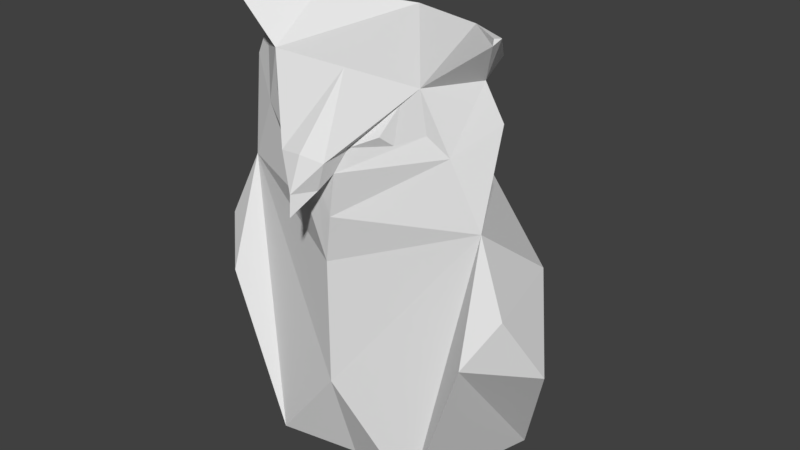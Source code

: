 # Source: owl.blend  (saved by Blender 2.80.75; exported with 4.5.12 LTS)
import bpy
from mathutils import Matrix  # noqa: F401  (used for matrix-valued properties, if any)

bpy.ops.wm.read_factory_settings(use_empty=True)
scene = bpy.context.scene
scene.name = 'Scene'

# ---- collections
col_collection_1 = bpy.data.collections.new('Collection 1'); scene.collection.children.link(col_collection_1)

# ---- world
world_world = bpy.data.worlds.new('World'); scene.world = world_world
world_world.color = (0.05088, 0.05088, 0.05088)
world_world.use_sun_shadow = False
world_world.sun_shadow_jitter_overblur = 0.0
world_world.cycles.sampling_method = 'MANUAL'

# ---- meshes
me_plane = bpy.data.meshes.new('Plane')
me_plane.from_pydata([(0.2854, -0.7958, 0.6384), (0.975, -0.03363, -0.0006809), (1.042, 0.4334, -0.7799), (1.68, 0.5561, -0.1738), (0.1724, -1.128, 0.6123), (0.2719, -0.9553, 0.4808), (1.713, 0.5078, -0.1142), (1.76, 0.5718, -0.187), (1.466, 0.05732, -0.3754), (1.533, 0.2715, -0.5591), (1.245, -0.734, -0.1375), (1.673, -0.3422, -0.409), (1.024, -0.5218, -0.04273), (0.52, -0.5337, 0.3083), (0.7624, -0.6378, 0.1381), (0.3922, -0.6742, 0.3944), (0.6815, -0.5296, 0.2641), (0.6562, -0.384, 0.2158), (0.8156, -0.2088, 0.1076), (0.0, -1.393, 0.8534), (0.0, -0.7601, 0.6807), (0.0, 0.361, -1.19), (0.0, -1.143, 0.8366), (0.0, -0.03363, -0.0006809), (0.0, -1.117, 0.6074), (0.0, -0.9468, 0.4903), (1.591, -1.482, -0.2168), (0.0, -2.105, 0.3444), (0.1429, -1.501, 0.4231), (0.0, -3.649, 0.3416), (1.662, -2.871, 0.1937), (0.0, -4.87, -0.03656), (0.9945, -4.87, 0.1432), (1.955, -2.314, -0.1205), (0.0, -0.4478, -1.98), (0.0, -1.797, -2.449), (1.723, -2.234, -1.21), (1.436, -4.87, -1.512), (0.0, -4.87, -2.594), (2.193, -3.145, -0.6088)], [], [(2, 1, 6, 3), (0, 20, 22, 4), (4, 24, 19), (4, 24, 25, 5), (4, 5, 0), (19, 22, 4), (1, 0, 5, 15, 13, 17, 18), (3, 6, 7), (8, 6, 1), (7, 6, 8, 9), (8, 1, 10, 11), (10, 1, 12), (12, 14, 5, 10), (5, 14, 15), (13, 16, 17), (15, 14, 16, 13), (18, 17, 16, 14), (12, 1, 18, 14), (21, 23, 1, 2), (23, 20, 0, 1), (11, 10, 26), (10, 5, 28), (26, 10, 28), (28, 27, 26), (26, 27, 29), (31, 29, 32), (32, 30, 26, 29), (30, 33, 26), (21, 2, 34), (3, 7, 2), (7, 9, 2), (2, 9, 34), (9, 8, 34), (35, 34, 8, 11), (26, 35, 11), (35, 26, 36), (33, 36, 26), (33, 39, 36), (32, 37, 30), (36, 39, 37), (37, 38, 36), (36, 38, 35), (39, 33, 30), (37, 39, 30), (25, 27, 28, 5)])
me_plane.use_remesh_preserve_volume = False
me_plane.use_remesh_preserve_attributes = False
me_plane.use_mirror_vertex_groups = False
me_plane.update()

# ---- objects
ob_plane = bpy.data.objects.new('Plane', me_plane)

# ---- transforms, parenting, visibility, modifiers, constraints
ob_plane.location = (0.0, 0.0, 0.9234)
ob_plane.rotation_euler = (1.571, -0.0, 0.0)
ob_plane.scale = (0.1887, 0.1887, 0.1887)
ob_plane.lineart.crease_threshold = 0.0
_m = ob_plane.modifiers.new('Mirror', 'MIRROR')
_m.use_clip = True

# ---- collection membership
col_collection_1.objects.link(ob_plane)

# ---- scene / render settings (as saved in the file)
scene.frame_start = 1; scene.frame_end = 250; scene.frame_set(1)
scene.render.engine = 'BLENDER_EEVEE_NEXT'
scene.render.resolution_percentage = 50
scene.render.dither_intensity = 0.0
scene.cycles.use_denoising = False
scene.cycles.samples = 128
scene.cycles.sampling_pattern = 'TABULATED_SOBOL'
scene.cycles.use_adaptive_sampling = False
scene.cycles.use_light_tree = False
scene.cycles.blur_glossy = 0.0
scene.cycles.sample_clamp_indirect = 0.0
scene.view_settings.view_transform = 'Standard'
bpy.context.view_layer.update()

# ---- added for rendering (the .blend has no active camera and no usable light): camera, sun
cam_auto = bpy.data.cameras.new('AutoCamera')
cam_auto.lens = 50.0
cam_auto.sensor_width = 36.0
cam_auto.clip_end = 1000.0
ob_auto_camera = bpy.data.objects.new('AutoCamera', cam_auto)
scene.collection.objects.link(ob_auto_camera)
ob_auto_camera.location = (1.36068, -1.46858, 1.60635)
ob_auto_camera.rotation_euler = (1.09748, -7.21219e-08, 0.694738)
scene.camera = ob_auto_camera
light_auto_sun = bpy.data.lights.new('AutoSun', 'SUN')
light_auto_sun.energy = 3.0
light_auto_sun.angle = 0.0523599
ob_auto_sun = bpy.data.objects.new('AutoSun', light_auto_sun)
scene.collection.objects.link(ob_auto_sun)
ob_auto_sun.rotation_euler = (0.872665, 0.174533, 0.523599)
bpy.context.view_layer.update()
